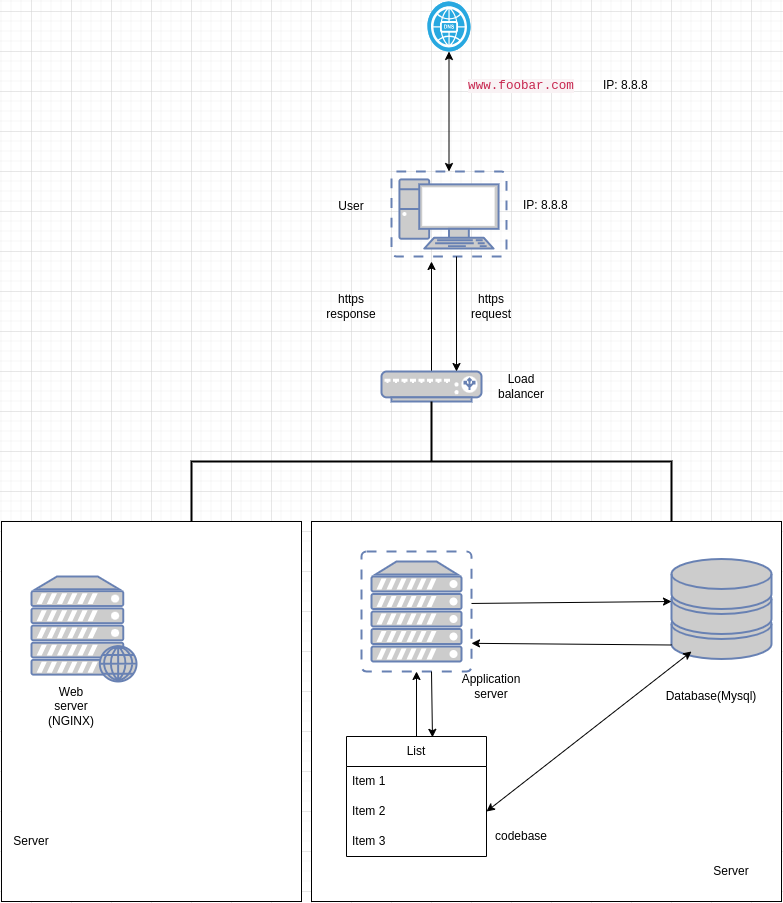

The diagram above was exported from draw.io. Its source (the exported page's mxGraphModel, read from the mxfile embedded in the PNG):
<mxGraphModel dx="993" dy="1643" grid="1" gridSize="10" guides="1" tooltips="1" connect="1" arrows="1" fold="1" page="1" pageScale="1" pageWidth="850" pageHeight="1100" math="0" shadow="0">
  <root>
    <mxCell id="0" />
    <mxCell id="1" parent="0" />
    <mxCell id="OEEQtvgdeESq3HOqxyfH-1" value="" style="rounded=0;whiteSpace=wrap;html=1;" parent="1" vertex="1">
      <mxGeometry x="320" y="390" width="470" height="380" as="geometry" />
    </mxCell>
    <mxCell id="OEEQtvgdeESq3HOqxyfH-6" value="" style="fontColor=#0066CC;verticalAlign=top;verticalLabelPosition=bottom;labelPosition=center;align=center;html=1;outlineConnect=0;fillColor=#CCCCCC;strokeColor=#6881B3;gradientColor=none;gradientDirection=north;strokeWidth=2;shape=mxgraph.networks.virtual_pc;" parent="1" vertex="1">
      <mxGeometry x="400" y="40" width="115" height="85" as="geometry" />
    </mxCell>
    <mxCell id="OEEQtvgdeESq3HOqxyfH-8" value="" style="fontColor=#0066CC;verticalAlign=top;verticalLabelPosition=bottom;labelPosition=center;align=center;html=1;outlineConnect=0;fillColor=#CCCCCC;strokeColor=#6881B3;gradientColor=none;gradientDirection=north;strokeWidth=2;shape=mxgraph.networks.virtual_server;" parent="1" vertex="1">
      <mxGeometry x="370" y="420" width="110" height="120" as="geometry" />
    </mxCell>
    <mxCell id="OEEQtvgdeESq3HOqxyfH-9" value="" style="fontColor=#0066CC;verticalAlign=top;verticalLabelPosition=bottom;labelPosition=center;align=center;html=1;outlineConnect=0;fillColor=#CCCCCC;strokeColor=#6881B3;gradientColor=none;gradientDirection=north;strokeWidth=2;shape=mxgraph.networks.storage;" parent="1" vertex="1">
      <mxGeometry x="680" y="427.5" width="100" height="100" as="geometry" />
    </mxCell>
    <mxCell id="OEEQtvgdeESq3HOqxyfH-10" value="List" style="swimlane;fontStyle=0;childLayout=stackLayout;horizontal=1;startSize=30;horizontalStack=0;resizeParent=1;resizeParentMax=0;resizeLast=0;collapsible=1;marginBottom=0;whiteSpace=wrap;html=1;" parent="1" vertex="1">
      <mxGeometry x="355" y="605" width="140" height="120" as="geometry" />
    </mxCell>
    <mxCell id="OEEQtvgdeESq3HOqxyfH-11" value="Item 1" style="text;strokeColor=none;fillColor=none;align=left;verticalAlign=middle;spacingLeft=4;spacingRight=4;overflow=hidden;points=[[0,0.5],[1,0.5]];portConstraint=eastwest;rotatable=0;whiteSpace=wrap;html=1;" parent="OEEQtvgdeESq3HOqxyfH-10" vertex="1">
      <mxGeometry y="30" width="140" height="30" as="geometry" />
    </mxCell>
    <mxCell id="OEEQtvgdeESq3HOqxyfH-12" value="Item 2" style="text;strokeColor=none;fillColor=none;align=left;verticalAlign=middle;spacingLeft=4;spacingRight=4;overflow=hidden;points=[[0,0.5],[1,0.5]];portConstraint=eastwest;rotatable=0;whiteSpace=wrap;html=1;" parent="OEEQtvgdeESq3HOqxyfH-10" vertex="1">
      <mxGeometry y="60" width="140" height="30" as="geometry" />
    </mxCell>
    <mxCell id="OEEQtvgdeESq3HOqxyfH-13" value="Item 3" style="text;strokeColor=none;fillColor=none;align=left;verticalAlign=middle;spacingLeft=4;spacingRight=4;overflow=hidden;points=[[0,0.5],[1,0.5]];portConstraint=eastwest;rotatable=0;whiteSpace=wrap;html=1;" parent="OEEQtvgdeESq3HOqxyfH-10" vertex="1">
      <mxGeometry y="90" width="140" height="30" as="geometry" />
    </mxCell>
    <mxCell id="OEEQtvgdeESq3HOqxyfH-18" value="" style="endArrow=classic;html=1;rounded=0;exitX=0.5;exitY=0;exitDx=0;exitDy=0;exitPerimeter=0;" parent="1" edge="1" source="OEEQtvgdeESq3HOqxyfH-46">
      <mxGeometry width="50" height="50" relative="1" as="geometry">
        <mxPoint x="440" y="280" as="sourcePoint" />
        <mxPoint x="440" y="130" as="targetPoint" />
      </mxGeometry>
    </mxCell>
    <mxCell id="OEEQtvgdeESq3HOqxyfH-21" value="" style="endArrow=classic;html=1;rounded=0;exitX=0.5;exitY=0;exitDx=0;exitDy=0;" parent="1" source="OEEQtvgdeESq3HOqxyfH-10" target="OEEQtvgdeESq3HOqxyfH-8" edge="1">
      <mxGeometry width="50" height="50" relative="1" as="geometry">
        <mxPoint x="415" y="520" as="sourcePoint" />
        <mxPoint x="465" y="470" as="targetPoint" />
      </mxGeometry>
    </mxCell>
    <mxCell id="OEEQtvgdeESq3HOqxyfH-22" value="" style="endArrow=classic;html=1;rounded=0;entryX=0.614;entryY=0.007;entryDx=0;entryDy=0;entryPerimeter=0;" parent="1" target="OEEQtvgdeESq3HOqxyfH-10" edge="1">
      <mxGeometry width="50" height="50" relative="1" as="geometry">
        <mxPoint x="440.00031847133766" y="540" as="sourcePoint" />
        <mxPoint x="445.85" y="605.5999999999999" as="targetPoint" />
      </mxGeometry>
    </mxCell>
    <mxCell id="OEEQtvgdeESq3HOqxyfH-27" value="" style="endArrow=classic;html=1;rounded=0;entryX=0;entryY=0.5;entryDx=0;entryDy=0;entryPerimeter=0;" parent="1" edge="1">
      <mxGeometry width="50" height="50" relative="1" as="geometry">
        <mxPoint x="480" y="471.9607843137255" as="sourcePoint" />
        <mxPoint x="680" y="470" as="targetPoint" />
      </mxGeometry>
    </mxCell>
    <mxCell id="OEEQtvgdeESq3HOqxyfH-28" value="" style="endArrow=classic;html=1;rounded=0;entryX=1.024;entryY=0.697;entryDx=0;entryDy=0;entryPerimeter=0;exitX=0;exitY=0.86;exitDx=0;exitDy=0;exitPerimeter=0;" parent="1" source="OEEQtvgdeESq3HOqxyfH-9" edge="1">
      <mxGeometry width="50" height="50" relative="1" as="geometry">
        <mxPoint x="647.36" y="448.18" as="sourcePoint" />
        <mxPoint x="480.0000000000001" y="511.8200000000001" as="targetPoint" />
      </mxGeometry>
    </mxCell>
    <mxCell id="OEEQtvgdeESq3HOqxyfH-30" value="Database(Mysql)" style="text;html=1;strokeColor=none;fillColor=none;align=center;verticalAlign=middle;whiteSpace=wrap;rounded=0;" parent="1" vertex="1">
      <mxGeometry x="690" y="550" width="60" height="30" as="geometry" />
    </mxCell>
    <mxCell id="OEEQtvgdeESq3HOqxyfH-31" value="codebase" style="text;html=1;strokeColor=none;fillColor=none;align=center;verticalAlign=middle;whiteSpace=wrap;rounded=0;" parent="1" vertex="1">
      <mxGeometry x="500" y="690" width="60" height="30" as="geometry" />
    </mxCell>
    <mxCell id="OEEQtvgdeESq3HOqxyfH-32" value="Application server" style="text;html=1;strokeColor=none;fillColor=none;align=center;verticalAlign=middle;whiteSpace=wrap;rounded=0;" parent="1" vertex="1">
      <mxGeometry x="470" y="540" width="60" height="30" as="geometry" />
    </mxCell>
    <mxCell id="OEEQtvgdeESq3HOqxyfH-33" value="&lt;span style=&quot;color: rgb(199, 37, 78); font-family: Menlo, Monaco, Consolas, &amp;quot;Courier New&amp;quot;, monospace; font-size: 12.6px; font-style: normal; font-variant-ligatures: normal; font-variant-caps: normal; font-weight: 400; letter-spacing: normal; orphans: 2; text-align: start; text-indent: 0px; text-transform: none; widows: 2; word-spacing: 0px; -webkit-text-stroke-width: 0px; background-color: rgb(249, 242, 244); text-decoration-thickness: initial; text-decoration-style: initial; text-decoration-color: initial; float: none; display: inline !important;&quot;&gt;www.foobar.com&lt;/span&gt;" style="text;html=1;strokeColor=none;fillColor=none;align=center;verticalAlign=middle;whiteSpace=wrap;rounded=0;" parent="1" vertex="1">
      <mxGeometry x="500" y="-60" width="60" height="30" as="geometry" />
    </mxCell>
    <mxCell id="OEEQtvgdeESq3HOqxyfH-34" value="https request" style="text;html=1;strokeColor=none;fillColor=none;align=center;verticalAlign=middle;whiteSpace=wrap;rounded=0;" parent="1" vertex="1">
      <mxGeometry x="470" y="160" width="60" height="30" as="geometry" />
    </mxCell>
    <mxCell id="OEEQtvgdeESq3HOqxyfH-36" value="https response" style="text;html=1;strokeColor=none;fillColor=none;align=center;verticalAlign=middle;whiteSpace=wrap;rounded=0;" parent="1" vertex="1">
      <mxGeometry x="330" y="160" width="60" height="30" as="geometry" />
    </mxCell>
    <mxCell id="OEEQtvgdeESq3HOqxyfH-45" value="" style="rounded=0;whiteSpace=wrap;html=1;" parent="1" vertex="1">
      <mxGeometry x="10" y="390" width="300" height="380" as="geometry" />
    </mxCell>
    <mxCell id="OEEQtvgdeESq3HOqxyfH-7" value="" style="fontColor=#0066CC;verticalAlign=top;verticalLabelPosition=bottom;labelPosition=center;align=center;html=1;outlineConnect=0;fillColor=#CCCCCC;strokeColor=#6881B3;gradientColor=none;gradientDirection=north;strokeWidth=2;shape=mxgraph.networks.web_server;" parent="1" vertex="1">
      <mxGeometry x="40" y="445" width="105" height="105" as="geometry" />
    </mxCell>
    <mxCell id="OEEQtvgdeESq3HOqxyfH-46" value="" style="fontColor=#0066CC;verticalAlign=top;verticalLabelPosition=bottom;labelPosition=center;align=center;html=1;outlineConnect=0;fillColor=#CCCCCC;strokeColor=#6881B3;gradientColor=none;gradientDirection=north;strokeWidth=2;shape=mxgraph.networks.load_balancer;" parent="1" vertex="1">
      <mxGeometry x="390" y="240" width="100" height="30" as="geometry" />
    </mxCell>
    <mxCell id="OEEQtvgdeESq3HOqxyfH-49" value="Server" style="text;html=1;strokeColor=none;fillColor=none;align=center;verticalAlign=middle;whiteSpace=wrap;rounded=0;" parent="1" vertex="1">
      <mxGeometry x="710" y="725" width="60" height="30" as="geometry" />
    </mxCell>
    <mxCell id="OEEQtvgdeESq3HOqxyfH-50" value="Server" style="text;html=1;strokeColor=none;fillColor=none;align=center;verticalAlign=middle;whiteSpace=wrap;rounded=0;" parent="1" vertex="1">
      <mxGeometry x="10" y="695" width="60" height="30" as="geometry" />
    </mxCell>
    <mxCell id="OEEQtvgdeESq3HOqxyfH-51" value="Web server (NGINX)" style="text;html=1;strokeColor=none;fillColor=none;align=center;verticalAlign=middle;whiteSpace=wrap;rounded=0;" parent="1" vertex="1">
      <mxGeometry x="50" y="560" width="60" height="30" as="geometry" />
    </mxCell>
    <mxCell id="OEEQtvgdeESq3HOqxyfH-52" value="Load balancer" style="text;html=1;strokeColor=none;fillColor=none;align=center;verticalAlign=middle;whiteSpace=wrap;rounded=0;" parent="1" vertex="1">
      <mxGeometry x="500" y="240" width="60" height="30" as="geometry" />
    </mxCell>
    <mxCell id="7dzQr2KRBYVsEPlhClRF-1" value="" style="fillColor=#28A8E0;verticalLabelPosition=bottom;sketch=0;html=1;strokeColor=#ffffff;verticalAlign=top;align=center;points=[[0.145,0.145,0],[0.5,0,0],[0.855,0.145,0],[1,0.5,0],[0.855,0.855,0],[0.5,1,0],[0.145,0.855,0],[0,0.5,0]];pointerEvents=1;shape=mxgraph.cisco_safe.compositeIcon;bgIcon=ellipse;resIcon=mxgraph.cisco_safe.capability.dns;" vertex="1" parent="1">
      <mxGeometry x="436" y="-130" width="43" height="50" as="geometry" />
    </mxCell>
    <mxCell id="7dzQr2KRBYVsEPlhClRF-4" value="" style="endArrow=classic;startArrow=classic;html=1;rounded=0;exitX=0.5;exitY=0;exitDx=0;exitDy=0;exitPerimeter=0;entryX=0.5;entryY=1;entryDx=0;entryDy=0;entryPerimeter=0;" edge="1" parent="1" source="OEEQtvgdeESq3HOqxyfH-6" target="7dzQr2KRBYVsEPlhClRF-1">
      <mxGeometry width="50" height="50" relative="1" as="geometry">
        <mxPoint x="410" y="-30" as="sourcePoint" />
        <mxPoint x="460" y="-80" as="targetPoint" />
      </mxGeometry>
    </mxCell>
    <mxCell id="7dzQr2KRBYVsEPlhClRF-6" value="IP: 8.8.8" style="text;whiteSpace=wrap;html=1;" vertex="1" parent="1">
      <mxGeometry x="610" y="-60" width="50" height="35" as="geometry" />
    </mxCell>
    <mxCell id="7dzQr2KRBYVsEPlhClRF-7" value="IP: 8.8.8" style="text;whiteSpace=wrap;html=1;" vertex="1" parent="1">
      <mxGeometry x="530" y="60" width="70" height="35" as="geometry" />
    </mxCell>
    <mxCell id="7dzQr2KRBYVsEPlhClRF-8" value="User" style="text;html=1;align=center;verticalAlign=middle;whiteSpace=wrap;rounded=0;" vertex="1" parent="1">
      <mxGeometry x="330" y="60" width="60" height="30" as="geometry" />
    </mxCell>
    <mxCell id="7dzQr2KRBYVsEPlhClRF-10" value="" style="endArrow=classic;html=1;rounded=0;entryX=0.75;entryY=0;entryDx=0;entryDy=0;entryPerimeter=0;" edge="1" parent="1" target="OEEQtvgdeESq3HOqxyfH-46">
      <mxGeometry width="50" height="50" relative="1" as="geometry">
        <mxPoint x="465" y="125" as="sourcePoint" />
        <mxPoint x="515" y="75" as="targetPoint" />
      </mxGeometry>
    </mxCell>
    <mxCell id="7dzQr2KRBYVsEPlhClRF-11" value="" style="strokeWidth=2;html=1;shape=mxgraph.flowchart.annotation_2;align=left;labelPosition=right;pointerEvents=1;direction=south;" vertex="1" parent="1">
      <mxGeometry x="200" y="270" width="480" height="120" as="geometry" />
    </mxCell>
    <mxCell id="7dzQr2KRBYVsEPlhClRF-12" value="" style="endArrow=classic;startArrow=classic;html=1;rounded=0;entryX=0.2;entryY=0.925;entryDx=0;entryDy=0;entryPerimeter=0;" edge="1" parent="1" target="OEEQtvgdeESq3HOqxyfH-9">
      <mxGeometry width="50" height="50" relative="1" as="geometry">
        <mxPoint x="494.9993650793648" y="680" as="sourcePoint" />
        <mxPoint x="561.6628571428571" y="580" as="targetPoint" />
      </mxGeometry>
    </mxCell>
  </root>
</mxGraphModel>